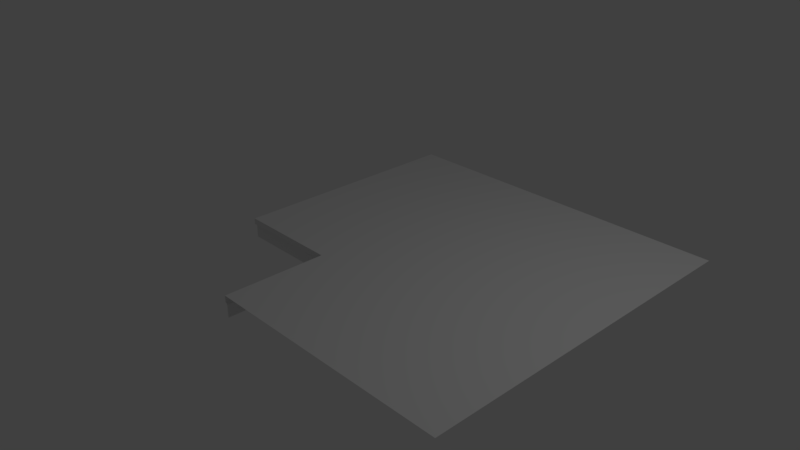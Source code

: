 # Source: court_yard_pillar_floor_bend.blend  (saved by Blender 2.79.0; exported with 4.5.12 LTS)
import bpy
from mathutils import Matrix  # noqa: F401  (used for matrix-valued properties, if any)

bpy.ops.wm.read_factory_settings(use_empty=True)
scene = bpy.context.scene
scene.name = 'Scene'

# ---- collections
col_collection_1 = bpy.data.collections.new('Collection 1'); scene.collection.children.link(col_collection_1)

# ---- world
world_world = bpy.data.worlds.new('World'); scene.world = world_world
world_world.color = (0.05088, 0.05088, 0.05088)
world_world.use_sun_shadow = False
world_world.sun_shadow_jitter_overblur = 0.0
world_world.cycles.sampling_method = 'MANUAL'

# ---- cameras
cam_camera = bpy.data.cameras.new('Camera')
cam_camera.clip_end = 100.0
cam_camera.lens = 35.0
cam_camera.sensor_width = 32.0
cam_camera.sensor_height = 18.0
cam_camera.ortho_scale = 7.314
cam_camera.dof.focus_distance = 0.0
cam_camera.dof.aperture_fstop = 128.0

# ---- lights
light_lamp = bpy.data.lights.new('Lamp', 'POINT')
light_lamp.transmission_factor = 0.0
light_lamp.cutoff_distance = 30.0
light_lamp.energy = 100.0
light_lamp.shadow_buffer_clip_start = 1.001
light_lamp.shadow_soft_size = 0.1
light_lamp.shadow_maximum_resolution = 0.006
light_lamp.use_absolute_resolution = True

# ---- meshes
me_plane_008 = bpy.data.meshes.new('Plane.008')
me_plane_008.from_pydata([(-1.0, -1.083, 0.0), (-1.0, 1.0, 0.0), (-1.0, -1.083, -0.08528), (-1.0, -1.051, -0.1141), (-1.0, -1.051, -0.2928), (-1.0, -1.083, 0.0), (1.083, -1.083, 0.0), (-1.0, -1.083, -0.08528), (-0.9679, -1.083, -0.1141), (-0.9679, -1.083, -0.2928), (1.083, 1.0, 0.0), (-2.481, -1.083, 0.0), (-2.481, 1.0, 0.0), (-2.481, -1.083, -0.08528), (-2.481, -1.051, -0.1141), (-2.481, -1.051, -0.2928), (-1.0, -2.537, 0.0), (1.083, -2.537, 0.0), (-1.0, -2.537, -0.08528), (-0.9679, -2.537, -0.1141), (-0.9679, -2.537, -0.2928), (-1.0, 2.4, 0.0), (-2.481, 2.4, 0.0), (2.483, -1.083, 0.0), (2.483, -2.537, 0.0), (2.483, 2.4, 0.0)], [], [(11, 0, 1, 12), (16, 5, 7, 18), (18, 7, 8, 19), (19, 8, 9, 20), (8, 7, 3), (4, 9, 8, 3), (1, 0, 5, 6, 10), (3, 14, 15, 4), (2, 13, 14, 3), (0, 11, 13, 2), (5, 16, 17, 6), (12, 1, 21, 22), (6, 17, 24, 23), (10, 6, 23, 25), (10, 25, 21, 1)])
me_plane_008.use_remesh_preserve_volume = False
me_plane_008.use_remesh_preserve_attributes = False
me_plane_008.use_mirror_vertex_groups = False
me_plane_008.update()

# ---- objects
ob_plane_006 = bpy.data.objects.new('Plane.006', me_plane_008)
ob_lamp = bpy.data.objects.new('Lamp', light_lamp)
ob_camera = bpy.data.objects.new('Camera', cam_camera)

# ---- transforms, parenting, visibility, modifiers, constraints
ob_plane_006.location = (0.6101, 0.6101, 0.0)
ob_plane_006.lineart.crease_threshold = 0.0
ob_lamp.location = (4.076, 1.005, 5.904)
ob_lamp.rotation_euler = (0.6503, 0.05522, 1.866)
ob_lamp.lock_rotations_4d = False
ob_lamp.empty_display_type = 'ARROWS'
ob_lamp.color = (0.0, 0.0, 0.0, 0.0)
ob_lamp.lineart.crease_threshold = 0.0
ob_camera.location = (7.481, -6.508, 5.344)
ob_camera.rotation_euler = (1.109, 0.0, 0.8149)
ob_camera.lock_rotations_4d = False
ob_camera.empty_display_type = 'ARROWS'
ob_camera.color = (0.0, 0.0, 0.0, 0.0)
ob_camera.display_type = 'WIRE'
ob_camera.lineart.crease_threshold = 0.0

# ---- collection membership
col_collection_1.objects.link(ob_plane_006)
col_collection_1.objects.link(ob_lamp)
col_collection_1.objects.link(ob_camera)

# ---- scene / render settings (as saved in the file)
scene.camera = ob_camera
scene.frame_start = 1; scene.frame_end = 250; scene.frame_set(1)
scene.render.engine = 'BLENDER_EEVEE_NEXT'
scene.render.resolution_percentage = 50
scene.render.dither_intensity = 0.0
scene.cycles.use_denoising = False
scene.cycles.samples = 128
scene.cycles.sampling_pattern = 'TABULATED_SOBOL'
scene.cycles.use_adaptive_sampling = False
scene.cycles.use_light_tree = False
scene.cycles.blur_glossy = 0.0
scene.cycles.sample_clamp_indirect = 0.0
scene.view_settings.view_transform = 'Standard'
bpy.context.view_layer.update()
